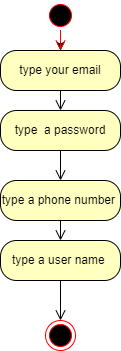

The diagram above was exported from draw.io. Its source (the exported page's mxGraphModel, read from the mxfile embedded in the PNG):
<mxGraphModel dx="864" dy="508" grid="1" gridSize="10" guides="1" tooltips="1" connect="1" arrows="1" fold="1" page="1" pageScale="1" pageWidth="827" pageHeight="1169" math="0" shadow="0">
  <root>
    <mxCell id="0" />
    <mxCell id="1" parent="0" />
    <mxCell id="9xk_EMlzZEelgR2O7g9H-2" value="" style="edgeStyle=orthogonalEdgeStyle;rounded=0;orthogonalLoop=1;jettySize=auto;html=1;" edge="1" parent="1" source="jCPc-7MEmdEh8w35CGOo-1" target="jCPc-7MEmdEh8w35CGOo-9">
      <mxGeometry relative="1" as="geometry" />
    </mxCell>
    <mxCell id="jCPc-7MEmdEh8w35CGOo-1" value="" style="ellipse;html=1;shape=startState;fillColor=#000000;strokeColor=#ff0000;" parent="1" vertex="1">
      <mxGeometry x="399" y="80" width="30" height="30" as="geometry" />
    </mxCell>
    <mxCell id="jCPc-7MEmdEh8w35CGOo-2" value="" style="edgeStyle=orthogonalEdgeStyle;html=1;verticalAlign=bottom;endArrow=open;endSize=8;strokeColor=#ff0000;rounded=0;" parent="1" source="jCPc-7MEmdEh8w35CGOo-1" target="jCPc-7MEmdEh8w35CGOo-9" edge="1">
      <mxGeometry relative="1" as="geometry">
        <mxPoint x="414" y="80" as="targetPoint" />
      </mxGeometry>
    </mxCell>
    <mxCell id="jCPc-7MEmdEh8w35CGOo-9" value="type your email" style="rounded=1;whiteSpace=wrap;html=1;arcSize=40;fontColor=#000000;fillColor=#ffffc0;strokeColor=#000000;" parent="1" vertex="1">
      <mxGeometry x="354" y="130" width="120" height="40" as="geometry" />
    </mxCell>
    <mxCell id="jCPc-7MEmdEh8w35CGOo-10" value="" style="edgeStyle=orthogonalEdgeStyle;html=1;verticalAlign=bottom;endArrow=open;endSize=8;strokeColor=#000000;rounded=0;" parent="1" source="jCPc-7MEmdEh8w35CGOo-9" target="jCPc-7MEmdEh8w35CGOo-11" edge="1">
      <mxGeometry relative="1" as="geometry">
        <mxPoint x="414" y="290" as="targetPoint" />
      </mxGeometry>
    </mxCell>
    <mxCell id="jCPc-7MEmdEh8w35CGOo-11" value="type&amp;nbsp; a password" style="rounded=1;whiteSpace=wrap;html=1;arcSize=40;fontColor=#000000;fillColor=#ffffc0;strokeColor=#000000;" parent="1" vertex="1">
      <mxGeometry x="354" y="190" width="120" height="40" as="geometry" />
    </mxCell>
    <mxCell id="jCPc-7MEmdEh8w35CGOo-12" value="" style="edgeStyle=orthogonalEdgeStyle;html=1;verticalAlign=bottom;endArrow=open;endSize=8;strokeColor=#000000;rounded=0;" parent="1" source="jCPc-7MEmdEh8w35CGOo-11" target="jCPc-7MEmdEh8w35CGOo-13" edge="1">
      <mxGeometry relative="1" as="geometry">
        <mxPoint x="414" y="350" as="targetPoint" />
      </mxGeometry>
    </mxCell>
    <mxCell id="jCPc-7MEmdEh8w35CGOo-13" value="type a phone number&amp;nbsp;" style="rounded=1;whiteSpace=wrap;html=1;arcSize=40;fontColor=#000000;fillColor=#ffffc0;strokeColor=#000000;" parent="1" vertex="1">
      <mxGeometry x="354" y="260" width="120" height="40" as="geometry" />
    </mxCell>
    <mxCell id="jCPc-7MEmdEh8w35CGOo-14" value="" style="edgeStyle=orthogonalEdgeStyle;html=1;verticalAlign=bottom;endArrow=open;endSize=8;strokeColor=#000000;rounded=0;" parent="1" source="jCPc-7MEmdEh8w35CGOo-13" target="jCPc-7MEmdEh8w35CGOo-15" edge="1">
      <mxGeometry relative="1" as="geometry">
        <mxPoint x="414" y="400" as="targetPoint" />
      </mxGeometry>
    </mxCell>
    <mxCell id="jCPc-7MEmdEh8w35CGOo-15" value="type a user name&amp;nbsp;" style="rounded=1;whiteSpace=wrap;html=1;arcSize=40;fontColor=#000000;fillColor=#ffffc0;strokeColor=#000000;" parent="1" vertex="1">
      <mxGeometry x="354" y="320" width="120" height="40" as="geometry" />
    </mxCell>
    <mxCell id="jCPc-7MEmdEh8w35CGOo-16" value="" style="edgeStyle=orthogonalEdgeStyle;html=1;verticalAlign=bottom;endArrow=open;endSize=8;strokeColor=#000000;rounded=0;" parent="1" source="jCPc-7MEmdEh8w35CGOo-15" target="jCPc-7MEmdEh8w35CGOo-17" edge="1">
      <mxGeometry relative="1" as="geometry">
        <mxPoint x="414" y="460" as="targetPoint" />
      </mxGeometry>
    </mxCell>
    <mxCell id="jCPc-7MEmdEh8w35CGOo-17" value="" style="ellipse;html=1;shape=endState;fillColor=#000000;strokeColor=#ff0000;" parent="1" vertex="1">
      <mxGeometry x="399" y="400" width="30" height="30" as="geometry" />
    </mxCell>
  </root>
</mxGraphModel>